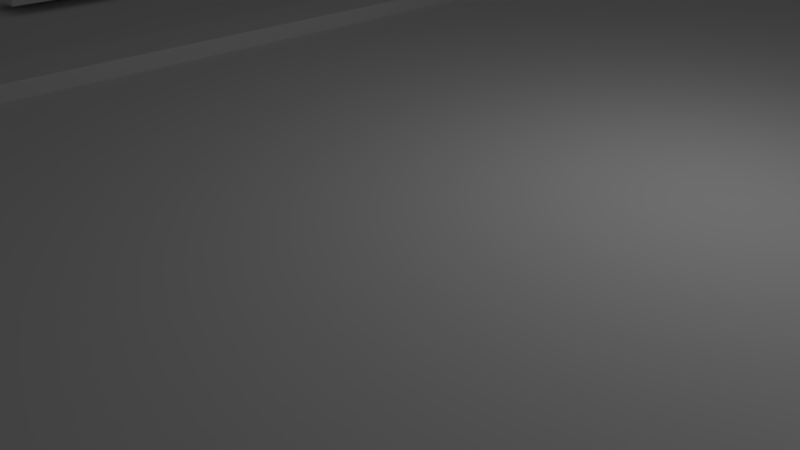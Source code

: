# Source: citybak.blend  (saved by Blender 2.71.0; exported with 4.5.12 LTS)
import bpy
from mathutils import Matrix  # noqa: F401  (used for matrix-valued properties, if any)

bpy.ops.wm.read_factory_settings(use_empty=True)
scene = bpy.context.scene
scene.name = 'Scene'

# ---- collections
col_collection_1 = bpy.data.collections.new('Collection 1'); scene.collection.children.link(col_collection_1)
col_collection_2 = bpy.data.collections.new('Collection 2'); scene.collection.children.link(col_collection_2)

# ---- materials (node trees are filled in below, after node groups)
mat_material_005 = bpy.data.materials.new('Material.005')
mat_material_005.alpha_threshold = 0.0
mat_material_005.use_transparent_shadow = False
mat_material_005.roughness = 0.5
mat_material_005.line_color = (0.0, 0.0, 0.0, 1.0)
mat_myland = bpy.data.materials.new('myland')
mat_myland.alpha_threshold = 0.0
mat_myland.use_transparent_shadow = False
mat_myland.roughness = 0.5
mat_myland.line_color = (0.0, 0.0, 0.0, 1.0)

# ---- material node trees

# ---- world
world_world = bpy.data.worlds.new('World'); scene.world = world_world
world_world.color = (0.05088, 0.05088, 0.05088)
world_world.use_sun_shadow = False
world_world.sun_shadow_jitter_overblur = 0.0
world_world.cycles.sampling_method = 'MANUAL'
world_world.cycles.sample_map_resolution = 256

# ---- cameras
cam_camera = bpy.data.cameras.new('Camera')
cam_camera.clip_end = 100.0
cam_camera.lens = 35.0
cam_camera.sensor_width = 32.0
cam_camera.sensor_height = 18.0
cam_camera.ortho_scale = 7.314
cam_camera.dof.focus_distance = 0.0
cam_camera.dof.aperture_fstop = 128.0

# ---- lights
light_lamp = bpy.data.lights.new('Lamp', 'POINT')
light_lamp.transmission_factor = 0.0
light_lamp.cutoff_distance = 30.0
light_lamp.energy = 100.0
light_lamp.shadow_buffer_clip_start = 1.001
light_lamp.shadow_soft_size = 0.1
light_lamp.shadow_maximum_resolution = 0.006
light_lamp.use_absolute_resolution = True
light_lamp.cycles.use_multiple_importance_sampling = False

# ---- meshes
me_cube = bpy.data.meshes.new('Cube')
me_cube.from_pydata([(15.48, 29.09, -8.489), (15.48, -11.62, -8.489), (-14.19, -11.62, -8.489), (-14.19, 29.09, -8.489), (15.48, 29.09, 0.01098), (15.48, -11.62, 0.01098), (-14.19, -11.62, 0.01098), (-14.19, 29.09, 0.01098)], [], [(0, 1, 2, 3), (4, 7, 6, 5), (0, 4, 5, 1), (1, 5, 6, 2), (2, 6, 7, 3), (4, 0, 3, 7)])
me_cube.materials.append(mat_material_005)
me_cube.use_remesh_preserve_volume = False
me_cube.use_remesh_preserve_attributes = False
me_cube.use_mirror_vertex_groups = False
me_cube.update()
me_cube_001 = bpy.data.meshes.new('Cube.001')
me_cube_001.from_pydata([(1.0, 6.034, 0.001355), (1.0, -5.976, 0.001355), (-1.0, -5.976, 0.001355), (-1.0, 6.034, 0.001355), (1.201, 6.034, 0.001355), (1.201, -5.976, 0.001355), (1.0, 6.034, 0.04773), (1.0, -5.976, 0.04773), (1.201, 6.034, 0.04773), (1.201, -5.976, 0.04773), (-1.201, -5.976, 0.001355), (-1.201, 6.034, 0.001355), (-1.0, -5.976, 0.0426), (-1.0, 6.034, 0.0426), (-1.201, -5.976, 0.0426), (-1.201, 6.034, 0.0426), (-3.988, -5.976, -4.003), (-3.988, 6.034, -4.003), (-3.988, -5.976, 0.001355), (-3.988, 6.034, 0.001355), (4.016, 6.034, -4.003), (4.016, -5.976, -4.003), (4.016, 6.034, 0.001355), (4.016, -5.976, 0.001355), (1.128, -3.505, 0.04063), (1.092, -3.576, 0.04063), (1.057, -3.505, 0.04063), (1.092, -3.434, 0.04063), (1.128, -3.505, 1.119), (1.092, -3.576, 1.119), (1.057, -3.505, 1.119), (1.092, -3.434, 1.119), (0.7358, -3.505, 1.597), (0.7354, -3.576, 1.562), (0.7349, -3.505, 1.526), (0.7354, -3.434, 1.562), (0.5862, -3.505, 1.607), (0.5853, -3.657, 1.585), (0.5844, -3.505, 1.543), (0.5853, -3.352, 1.585), (0.4497, -3.505, 1.6), (0.4492, -3.596, 1.587), (0.4487, -3.505, 1.561), (0.4492, -3.414, 1.587), (1.128, 3.34, 0.04063), (1.092, 3.269, 0.04063), (1.057, 3.34, 0.04063), (1.092, 3.411, 0.04063), (1.128, 3.34, 1.119), (1.092, 3.269, 1.119), (1.057, 3.34, 1.119), (1.092, 3.411, 1.119), (0.7358, 3.34, 1.597), (0.7354, 3.269, 1.562), (0.7349, 3.34, 1.526), (0.7354, 3.411, 1.562), (0.5862, 3.34, 1.607), (0.5853, 3.188, 1.585), (0.5844, 3.34, 1.543), (0.5853, 3.493, 1.585), (0.4497, 3.34, 1.6), (0.4492, 3.249, 1.587), (0.4487, 3.34, 1.561), (0.4492, 3.431, 1.587), (-1.133, 3.34, 0.04063), (-1.097, 3.411, 0.04063), (-1.062, 3.34, 0.04063), (-1.097, 3.269, 0.04063), (-1.133, 3.34, 1.119), (-1.097, 3.411, 1.119), (-1.062, 3.34, 1.119), (-1.097, 3.269, 1.119), (-0.7405, 3.34, 1.597), (-0.7401, 3.411, 1.562), (-0.7397, 3.34, 1.526), (-0.7401, 3.269, 1.562), (-0.591, 3.34, 1.607), (-0.5901, 3.493, 1.585), (-0.5892, 3.34, 1.543), (-0.5901, 3.188, 1.585), (-0.4545, 3.34, 1.6), (-0.454, 3.431, 1.587), (-0.4534, 3.34, 1.561), (-0.454, 3.249, 1.587), (-1.133, -3.505, 0.04063), (-1.097, -3.434, 0.04063), (-1.062, -3.505, 0.04063), (-1.097, -3.576, 0.04063), (-1.133, -3.505, 1.119), (-1.097, -3.434, 1.119), (-1.062, -3.505, 1.119), (-1.097, -3.576, 1.119), (-0.7405, -3.505, 1.597), (-0.7401, -3.434, 1.562), (-0.7397, -3.505, 1.526), (-0.7401, -3.576, 1.562), (-0.591, -3.505, 1.607), (-0.5901, -3.352, 1.585), (-0.5892, -3.505, 1.543), (-0.5901, -3.657, 1.585), (-0.4545, -3.505, 1.6), (-0.4539, -3.414, 1.587), (-0.4534, -3.505, 1.561), (-0.4539, -3.596, 1.587), (1.92, -3.424, 0.03566), (1.92, -3.004, 0.03566), (2.13, -3.004, 0.03566), (2.13, -3.424, 0.03566), (1.92, -3.424, 0.2459), (1.92, -3.004, 0.2459), (2.13, -3.004, 0.2459), (2.13, -3.424, 0.2459), (1.92, -4.341, 0.03566), (1.92, -3.92, 0.03566), (2.13, -3.92, 0.03566), (2.13, -4.341, 0.03566), (1.92, -4.341, 0.2459), (1.92, -3.92, 0.2459), (2.13, -3.92, 0.2459), (2.13, -4.341, 0.2459), (1.92, -5.29, 0.03566), (1.92, -4.87, 0.03566), (2.13, -4.87, 0.03566), (2.13, -5.29, 0.03566), (1.92, -5.29, 0.2459), (1.92, -4.87, 0.2459), (2.13, -4.87, 0.2459), (2.13, -5.29, 0.2459), (-2.061, -5.29, 0.03566), (-2.061, -4.87, 0.03566), (-1.85, -4.87, 0.03566), (-1.85, -5.29, 0.03566), (-2.061, -5.29, 0.2459), (-2.061, -4.87, 0.2459), (-1.85, -4.87, 0.2459), (-1.85, -5.29, 0.2459), (-2.061, -4.341, 0.03566), (-2.061, -3.92, 0.03566), (-1.85, -3.92, 0.03566), (-1.85, -4.341, 0.03566), (-2.061, -4.341, 0.2459), (-2.061, -3.92, 0.2459), (-1.85, -3.92, 0.2459), (-1.85, -4.341, 0.2459), (-2.061, -3.424, 0.03566), (-2.061, -3.004, 0.03566), (-1.85, -3.004, 0.03566), (-1.85, -3.424, 0.03566), (-2.061, -3.424, 0.2459), (-2.061, -3.004, 0.2459), (-1.85, -3.004, 0.2459), (-1.85, -3.424, 0.2459), (-2.061, 1.071, 0.03566), (-2.061, 1.491, 0.03566), (-1.85, 1.491, 0.03566), (-1.85, 1.071, 0.03566), (-2.061, 1.071, 0.2459), (-2.061, 1.491, 0.2459), (-1.85, 1.491, 0.2459), (-1.85, 1.071, 0.2459), (-2.061, 0.01264, 0.03566), (-2.061, 0.4331, 0.03566), (-1.85, 0.4331, 0.03566), (-1.85, 0.01264, 0.03566), (-2.061, 0.01264, 0.2459), (-2.061, 0.4331, 0.2459), (-1.85, 0.4331, 0.2459), (-1.85, 0.01264, 0.2459), (-2.061, -1.277, 0.03566), (-2.061, -0.8562, 0.03566), (-1.85, -0.8562, 0.03566), (-1.85, -1.277, 0.03566), (-2.061, -1.277, 0.2459), (-2.061, -0.8562, 0.2459), (-1.85, -0.8562, 0.2459), (-1.85, -1.277, 0.2459), (1.914, -1.277, 0.03566), (1.914, -0.8562, 0.03566), (2.124, -0.8562, 0.03566), (2.124, -1.277, 0.03566), (1.914, -1.277, 0.2459), (1.914, -0.8562, 0.2459), (2.124, -0.8562, 0.2459), (2.124, -1.277, 0.2459), (1.914, 0.01263, 0.03566), (1.914, 0.4331, 0.03566), (2.124, 0.4331, 0.03566), (2.124, 0.01263, 0.03566), (1.914, 0.01263, 0.2459), (1.914, 0.4331, 0.2459), (2.124, 0.4331, 0.2459), (2.124, 0.01263, 0.2459), (1.914, 1.071, 0.03566), (1.914, 1.491, 0.03566), (2.124, 1.491, 0.03566), (2.124, 1.071, 0.03566), (1.914, 1.071, 0.2459), (1.914, 1.491, 0.2459), (2.124, 1.491, 0.2459), (2.124, 1.071, 0.2459), (1.914, 4.89, 0.03566), (1.914, 5.31, 0.03566), (2.124, 5.31, 0.03566), (2.124, 4.89, 0.03566), (1.914, 4.89, 0.2459), (1.914, 5.31, 0.2459), (2.124, 5.31, 0.2459), (2.124, 4.89, 0.2459), (1.914, 3.973, 0.03566), (1.914, 4.394, 0.03566), (2.124, 4.394, 0.03566), (2.124, 3.973, 0.03566), (1.914, 3.973, 0.2459), (1.914, 4.394, 0.2459), (2.124, 4.394, 0.2459), (2.124, 3.973, 0.2459), (1.914, 3.024, 0.03566), (1.914, 3.445, 0.03566), (2.124, 3.445, 0.03566), (2.124, 3.024, 0.03566), (1.914, 3.024, 0.2459), (1.914, 3.445, 0.2459), (2.124, 3.445, 0.2459), (2.124, 3.024, 0.2459), (-2.077, 3.024, 0.03566), (-2.077, 3.445, 0.03566), (-1.867, 3.445, 0.03566), (-1.867, 3.024, 0.03566), (-2.077, 3.024, 0.2459), (-2.077, 3.445, 0.2459), (-1.867, 3.445, 0.2459), (-1.867, 3.024, 0.2459), (-2.077, 3.973, 0.03566), (-2.077, 4.394, 0.03566), (-1.867, 4.394, 0.03566), (-1.867, 3.973, 0.03566), (-2.077, 3.973, 0.2459), (-2.077, 4.394, 0.2459), (-1.867, 4.394, 0.2459), (-1.867, 3.973, 0.2459), (-2.077, 4.89, 0.03566), (-2.077, 5.31, 0.03566), (-1.867, 5.31, 0.03566), (-1.867, 4.89, 0.03566), (-2.077, 4.89, 0.2459), (-2.077, 5.31, 0.2459), (-1.867, 5.31, 0.2459), (-1.867, 4.89, 0.2459), (4.011, -1.367, -0.1378), (4.011, 1.568, -0.1378), (2.301, 1.568, -0.1378), (2.301, -1.367, -0.1378), (4.011, -1.367, 4.88), (4.011, 1.568, 4.88), (2.301, 1.568, 4.88), (2.301, -1.367, 4.88), (-3.969, -1.367, -0.00881), (-3.969, 1.568, -0.00881), (-2.258, 1.568, -0.00881), (-2.258, -1.367, -0.00881), (-3.969, -1.367, 5.009), (-3.969, 1.568, 5.009), (-2.258, 1.568, 5.009), (-2.258, -1.367, 5.009), (-3.969, 2.918, -0.2063), (-3.969, 5.411, -0.2063), (-2.258, 5.411, -0.2063), (-2.258, 2.918, -0.2063), (-3.969, 2.918, 4.812), (-3.969, 5.411, 4.812), (-2.258, 5.411, 4.812), (-2.258, 2.918, 4.812), (3.993, 2.918, -0.007956), (3.993, 5.411, -0.007956), (2.283, 5.411, -0.007956), (2.283, 2.918, -0.007956), (3.993, 2.918, 5.01), (3.993, 5.411, 5.01), (2.283, 5.411, 5.01), (2.283, 2.918, 5.01), (3.993, -5.393, -0.1924), (3.993, -2.9, -0.1924), (2.283, -2.9, -0.1924), (2.283, -5.393, -0.1924), (3.993, -5.393, 4.825), (3.993, -2.9, 4.825), (2.283, -2.9, 4.825), (2.283, -5.393, 4.825), (-3.969, -5.393, -0.1378), (-3.969, -2.9, -0.1378), (-2.258, -2.9, -0.1378), (-2.258, -5.393, -0.1378), (-3.969, -5.393, 4.88), (-3.969, -2.9, 4.88), (-2.258, -2.9, 4.88), (-2.258, -5.393, 4.88)], [], [(0, 3, 2, 1), (1, 2, 12, 14, 10, 18, 16, 21, 23, 5, 9, 7), (4, 5, 23, 22), (6, 7, 9, 8), (5, 4, 8, 9), (0, 1, 7, 6), (10, 11, 19, 18), (12, 13, 15, 14), (0, 6, 8, 4, 22, 20, 17, 19, 11, 15, 13, 3), (11, 10, 14, 15), (2, 3, 13, 12), (16, 18, 19, 17), (20, 21, 16, 17), (20, 22, 23, 21), (28, 29, 25, 24), (29, 30, 26, 25), (30, 31, 27, 26), (31, 28, 24, 27), (24, 25, 26, 27), (28, 31, 35, 32), (32, 35, 39, 36), (31, 30, 34, 35), (30, 29, 33, 34), (29, 28, 32, 33), (36, 39, 43, 40), (35, 34, 38, 39), (34, 33, 37, 38), (33, 32, 36, 37), (43, 42, 41, 40), (39, 38, 42, 43), (38, 37, 41, 42), (37, 36, 40, 41), (48, 49, 45, 44), (49, 50, 46, 45), (50, 51, 47, 46), (51, 48, 44, 47), (44, 45, 46, 47), (48, 51, 55, 52), (52, 55, 59, 56), (51, 50, 54, 55), (50, 49, 53, 54), (49, 48, 52, 53), (56, 59, 63, 60), (55, 54, 58, 59), (54, 53, 57, 58), (53, 52, 56, 57), (63, 62, 61, 60), (59, 58, 62, 63), (58, 57, 61, 62), (57, 56, 60, 61), (68, 69, 65, 64), (69, 70, 66, 65), (70, 71, 67, 66), (71, 68, 64, 67), (64, 65, 66, 67), (68, 71, 75, 72), (72, 75, 79, 76), (71, 70, 74, 75), (70, 69, 73, 74), (69, 68, 72, 73), (76, 79, 83, 80), (75, 74, 78, 79), (74, 73, 77, 78), (73, 72, 76, 77), (83, 82, 81, 80), (79, 78, 82, 83), (78, 77, 81, 82), (77, 76, 80, 81), (88, 89, 85, 84), (89, 90, 86, 85), (90, 91, 87, 86), (91, 88, 84, 87), (84, 85, 86, 87), (88, 91, 95, 92), (92, 95, 99, 96), (91, 90, 94, 95), (90, 89, 93, 94), (89, 88, 92, 93), (96, 99, 103, 100), (95, 94, 98, 99), (94, 93, 97, 98), (93, 92, 96, 97), (103, 102, 101, 100), (99, 98, 102, 103), (98, 97, 101, 102), (97, 96, 100, 101), (108, 109, 105, 104), (109, 110, 106, 105), (110, 111, 107, 106), (111, 108, 104, 107), (104, 105, 106, 107), (111, 110, 109, 108), (116, 117, 113, 112), (117, 118, 114, 113), (118, 119, 115, 114), (119, 116, 112, 115), (112, 113, 114, 115), (119, 118, 117, 116), (124, 125, 121, 120), (125, 126, 122, 121), (126, 127, 123, 122), (127, 124, 120, 123), (120, 121, 122, 123), (127, 126, 125, 124), (132, 133, 129, 128), (133, 134, 130, 129), (134, 135, 131, 130), (135, 132, 128, 131), (128, 129, 130, 131), (135, 134, 133, 132), (140, 141, 137, 136), (141, 142, 138, 137), (142, 143, 139, 138), (143, 140, 136, 139), (136, 137, 138, 139), (143, 142, 141, 140), (148, 149, 145, 144), (149, 150, 146, 145), (150, 151, 147, 146), (151, 148, 144, 147), (144, 145, 146, 147), (151, 150, 149, 148), (156, 157, 153, 152), (157, 158, 154, 153), (158, 159, 155, 154), (159, 156, 152, 155), (152, 153, 154, 155), (159, 158, 157, 156), (164, 165, 161, 160), (165, 166, 162, 161), (166, 167, 163, 162), (167, 164, 160, 163), (160, 161, 162, 163), (167, 166, 165, 164), (172, 173, 169, 168), (173, 174, 170, 169), (174, 175, 171, 170), (175, 172, 168, 171), (168, 169, 170, 171), (175, 174, 173, 172), (180, 181, 177, 176), (181, 182, 178, 177), (182, 183, 179, 178), (183, 180, 176, 179), (176, 177, 178, 179), (183, 182, 181, 180), (188, 189, 185, 184), (189, 190, 186, 185), (190, 191, 187, 186), (191, 188, 184, 187), (184, 185, 186, 187), (191, 190, 189, 188), (196, 197, 193, 192), (197, 198, 194, 193), (198, 199, 195, 194), (199, 196, 192, 195), (192, 193, 194, 195), (199, 198, 197, 196), (204, 205, 201, 200), (205, 206, 202, 201), (206, 207, 203, 202), (207, 204, 200, 203), (200, 201, 202, 203), (207, 206, 205, 204), (212, 213, 209, 208), (213, 214, 210, 209), (214, 215, 211, 210), (215, 212, 208, 211), (208, 209, 210, 211), (215, 214, 213, 212), (220, 221, 217, 216), (221, 222, 218, 217), (222, 223, 219, 218), (223, 220, 216, 219), (216, 217, 218, 219), (223, 222, 221, 220), (228, 229, 225, 224), (229, 230, 226, 225), (230, 231, 227, 226), (231, 228, 224, 227), (224, 225, 226, 227), (231, 230, 229, 228), (236, 237, 233, 232), (237, 238, 234, 233), (238, 239, 235, 234), (239, 236, 232, 235), (232, 233, 234, 235), (239, 238, 237, 236), (244, 245, 241, 240), (245, 246, 242, 241), (246, 247, 243, 242), (247, 244, 240, 243), (240, 241, 242, 243), (247, 246, 245, 244), (252, 253, 249, 248), (253, 254, 250, 249), (254, 255, 251, 250), (255, 252, 248, 251), (248, 249, 250, 251), (255, 254, 253, 252), (260, 261, 257, 256), (261, 262, 258, 257), (262, 263, 259, 258), (263, 260, 256, 259), (256, 257, 258, 259), (263, 262, 261, 260), (268, 269, 265, 264), (269, 270, 266, 265), (270, 271, 267, 266), (271, 268, 264, 267), (264, 265, 266, 267), (271, 270, 269, 268), (276, 277, 273, 272), (277, 278, 274, 273), (278, 279, 275, 274), (279, 276, 272, 275), (272, 273, 274, 275), (279, 278, 277, 276), (284, 285, 281, 280), (285, 286, 282, 281), (286, 287, 283, 282), (287, 284, 280, 283), (280, 281, 282, 283), (287, 286, 285, 284), (292, 293, 289, 288), (293, 294, 290, 289), (294, 295, 291, 290), (295, 292, 288, 291), (288, 289, 290, 291), (295, 294, 293, 292)])
_uv = me_cube_001.uv_layers.new(name='UVMap.001')
_uv.uv.foreach_set('vector', [0.6989, 0.6755, 0.6119, 0.6755, 0.6119, 0.386, 0.6989, 0.386, 0.4396, 0.2405, 0.4396, 0.1441, 0.4378, 0.1441, 0.4378, 0.1344, 0.4396, 0.1344, 0.4396, 0.0, 0.6139, 1.15e-08, 0.6139, 0.386, 0.4396, 0.386, 0.4396, 0.2502, 0.4376, 0.2502, 0.4376, 0.2405, 0.3151, 0.6755, 0.3151, 0.386, 0.4376, 0.386, 0.4376, 0.6755, 0.1743, 0.6755, 0.1743, 0.386, 0.183, 0.386, 0.183, 0.6755, 0.1663, 0.6755, 0.1663, 0.9651, 0.1643, 0.9651, 0.1643, 0.6755, 0.1938, 0.386, 0.1938, 0.6755, 0.1918, 0.6755, 0.1918, 0.386, 0.3151, 0.386, 0.3151, 0.6755, 0.1939, 0.6755, 0.1939, 0.386, 0.1918, 0.386, 0.1918, 0.6755, 0.183, 0.6755, 0.183, 0.386, 0.2634, 0.1454, 0.2613, 0.1454, 0.2613, 0.1357, 0.2634, 0.1357, 0.2634, 2.299e-08, 0.4376, 0.0, 0.4376, 0.386, 0.2634, 0.386, 0.2634, 0.2516, 0.2616, 0.2516, 0.2616, 0.2419, 0.2634, 0.2419, 0.6785, 0.6755, 0.6785, 0.9651, 0.6767, 0.9651, 0.6767, 0.6755, 0.6803, 0.6755, 0.6803, 0.9651, 0.6785, 0.9651, 0.6785, 0.6755, 0.1743, 0.6755, 0.0, 0.6755, 4.464e-08, 0.386, 0.1743, 0.386, 0.0, 0.0, 0.2613, 0.0, 0.2613, 0.386, 5.188e-08, 0.386, 0.6119, 0.6755, 0.4376, 0.6755, 0.4376, 0.386, 0.6119, 0.386, 0.6294, 0.3765, 0.6278, 0.3765, 0.6278, 0.3245, 0.6294, 0.3245, 0.6278, 0.3765, 0.6263, 0.3765, 0.6263, 0.3245, 0.6278, 0.3245, 0.617, 0.3765, 0.6155, 0.3765, 0.6155, 0.3245, 0.617, 0.3245, 0.6155, 0.3765, 0.6139, 0.3765, 0.6139, 0.3245, 0.6155, 0.3245, 0.6215, 0.3789, 0.6215, 0.3813, 0.6193, 0.3813, 0.6193, 0.3789, 0.1595, 0.6755, 0.1611, 0.6756, 0.1611, 0.6969, 0.1595, 0.6986, 0.1588, 0.8175, 0.1603, 0.8175, 0.1621, 0.8247, 0.1588, 0.8247, 0.1611, 0.7431, 0.1626, 0.7431, 0.1626, 0.7627, 0.1611, 0.7644, 0.1626, 0.7431, 0.1642, 0.7431, 0.1642, 0.7644, 0.1626, 0.7627, 0.158, 0.6756, 0.1595, 0.6755, 0.1595, 0.6986, 0.158, 0.6969, 0.1588, 0.8247, 0.1621, 0.8247, 0.1608, 0.8313, 0.1588, 0.8313, 0.1537, 0.8313, 0.1522, 0.8313, 0.1522, 0.824, 0.1555, 0.8241, 0.1522, 0.8313, 0.1506, 0.8313, 0.1489, 0.8241, 0.1522, 0.824, 0.1573, 0.8175, 0.1588, 0.8175, 0.1588, 0.8247, 0.1555, 0.8247, 0.6144, 0.3807, 0.6139, 0.3782, 0.6155, 0.3765, 0.6155, 0.3787, 0.1555, 0.8241, 0.1522, 0.824, 0.1522, 0.8175, 0.1541, 0.8175, 0.1522, 0.824, 0.1489, 0.8241, 0.1502, 0.8175, 0.1522, 0.8175, 0.1555, 0.8247, 0.1588, 0.8247, 0.1588, 0.8313, 0.1568, 0.8313, 0.6201, 0.3245, 0.6216, 0.3245, 0.6216, 0.3765, 0.6201, 0.3765, 0.6216, 0.3245, 0.6232, 0.3245, 0.6232, 0.3765, 0.6216, 0.3765, 0.6294, 0.3245, 0.6309, 0.3245, 0.6309, 0.3765, 0.6294, 0.3765, 0.6309, 0.3245, 0.6325, 0.3245, 0.6325, 0.3765, 0.6309, 0.3765, 0.6193, 0.3813, 0.6193, 0.3837, 0.6171, 0.3837, 0.6171, 0.3813, 0.1595, 0.6986, 0.1611, 0.6987, 0.1611, 0.72, 0.1595, 0.7217, 0.7492, 0.3346, 0.7508, 0.3346, 0.7525, 0.3418, 0.7492, 0.3418, 0.158, 0.7218, 0.1595, 0.7217, 0.1595, 0.7414, 0.158, 0.7431, 0.1595, 0.7217, 0.1611, 0.7218, 0.1611, 0.7431, 0.1595, 0.7414, 0.158, 0.6987, 0.1595, 0.6986, 0.1595, 0.7217, 0.158, 0.72, 0.7492, 0.3418, 0.7525, 0.3418, 0.7512, 0.3484, 0.7492, 0.3484, 0.7441, 0.3622, 0.7426, 0.3622, 0.7426, 0.355, 0.7459, 0.355, 0.7426, 0.3622, 0.7411, 0.3622, 0.7393, 0.355, 0.7426, 0.355, 0.7477, 0.3346, 0.7492, 0.3346, 0.7492, 0.3418, 0.7459, 0.3418, 0.6155, 0.3849, 0.6139, 0.3831, 0.6144, 0.3807, 0.6155, 0.3826, 0.7459, 0.355, 0.7426, 0.355, 0.7426, 0.3484, 0.7446, 0.3484, 0.7426, 0.355, 0.7393, 0.355, 0.7406, 0.3484, 0.7426, 0.3484, 0.7459, 0.3418, 0.7492, 0.3418, 0.7492, 0.3484, 0.7473, 0.3484, 0.6325, 0.3245, 0.634, 0.3245, 0.634, 0.3765, 0.6325, 0.3765, 0.634, 0.3245, 0.6356, 0.3245, 0.6356, 0.3765, 0.634, 0.3765, 0.6232, 0.3245, 0.6247, 0.3245, 0.6247, 0.3765, 0.6232, 0.3765, 0.6247, 0.3245, 0.6263, 0.3245, 0.6263, 0.3765, 0.6247, 0.3765, 0.6171, 0.3813, 0.6171, 0.3789, 0.6193, 0.3789, 0.6193, 0.3813, 0.1626, 0.6986, 0.1642, 0.6987, 0.1642, 0.72, 0.1626, 0.7217, 0.6836, 0.8175, 0.6852, 0.8175, 0.6869, 0.8247, 0.6836, 0.8247, 0.158, 0.7431, 0.1595, 0.7431, 0.1595, 0.7627, 0.158, 0.7644, 0.1595, 0.7431, 0.1611, 0.7431, 0.1611, 0.7644, 0.1595, 0.7627, 0.1611, 0.6987, 0.1626, 0.6986, 0.1626, 0.7217, 0.1611, 0.72, 0.6836, 0.8247, 0.6869, 0.8247, 0.6856, 0.8313, 0.6836, 0.8313, 0.7441, 0.3761, 0.7426, 0.376, 0.7426, 0.3688, 0.7459, 0.3688, 0.7426, 0.376, 0.7411, 0.3761, 0.7393, 0.3688, 0.7426, 0.3688, 0.6821, 0.8175, 0.6836, 0.8175, 0.6836, 0.8247, 0.6803, 0.8247, 0.6171, 0.3807, 0.6155, 0.3789, 0.616, 0.3765, 0.6171, 0.3784, 0.7459, 0.3688, 0.7426, 0.3688, 0.7426, 0.3622, 0.7446, 0.3623, 0.7426, 0.3688, 0.7393, 0.3688, 0.7406, 0.3623, 0.7426, 0.3622, 0.6803, 0.8247, 0.6836, 0.8247, 0.6836, 0.8313, 0.6817, 0.8313, 0.6356, 0.3245, 0.6371, 0.3245, 0.6371, 0.3765, 0.6356, 0.3765, 0.6371, 0.3245, 0.6387, 0.3245, 0.6387, 0.3765, 0.6371, 0.3765, 0.617, 0.3245, 0.6186, 0.3245, 0.6186, 0.3765, 0.617, 0.3765, 0.6186, 0.3245, 0.6201, 0.3245, 0.6201, 0.3765, 0.6186, 0.3765, 0.6171, 0.3789, 0.6171, 0.3765, 0.6193, 0.3765, 0.6193, 0.3789, 0.1626, 0.6755, 0.1642, 0.6756, 0.1642, 0.6969, 0.1626, 0.6986, 0.6903, 0.8175, 0.6918, 0.8175, 0.6936, 0.8247, 0.6903, 0.8247, 0.1611, 0.7218, 0.1626, 0.7217, 0.1626, 0.7414, 0.1611, 0.7431, 0.1626, 0.7217, 0.1642, 0.7218, 0.1642, 0.7431, 0.1626, 0.7414, 0.1611, 0.6756, 0.1626, 0.6755, 0.1626, 0.6986, 0.1611, 0.6969, 0.6903, 0.8247, 0.6936, 0.8247, 0.6922, 0.8313, 0.6903, 0.8313, 0.7441, 0.3484, 0.7426, 0.3484, 0.7426, 0.3411, 0.7459, 0.3412, 0.7426, 0.3484, 0.7411, 0.3484, 0.7393, 0.3412, 0.7426, 0.3411, 0.6887, 0.8175, 0.6903, 0.8175, 0.6903, 0.8247, 0.6869, 0.8247, 0.616, 0.3849, 0.6155, 0.3824, 0.6171, 0.3807, 0.6171, 0.3829, 0.7459, 0.3412, 0.7426, 0.3411, 0.7426, 0.3346, 0.7446, 0.3346, 0.7426, 0.3411, 0.7393, 0.3412, 0.7406, 0.3346, 0.7426, 0.3346, 0.6869, 0.8247, 0.6903, 0.8247, 0.6903, 0.8313, 0.6883, 0.8313, 0.6895, 0.7871, 0.6895, 0.7769, 0.6986, 0.7769, 0.6986, 0.7871, 0.6803, 0.7262, 0.6895, 0.7262, 0.6895, 0.7364, 0.6803, 0.7364, 0.158, 0.7871, 0.158, 0.7972, 0.1489, 0.7972, 0.1489, 0.7871, 0.6803, 0.6958, 0.6895, 0.6958, 0.6895, 0.706, 0.6803, 0.706, 0.6895, 0.6958, 0.6895, 0.6857, 0.6986, 0.6857, 0.6986, 0.6958, 0.6661, 0.3346, 0.6661, 0.3447, 0.6569, 0.3447, 0.6569, 0.3346, 0.7027, 0.365, 0.6935, 0.365, 0.6935, 0.3549, 0.7027, 0.3549, 0.1489, 0.7465, 0.1489, 0.7364, 0.158, 0.7364, 0.158, 0.7465, 0.721, 0.365, 0.721, 0.3751, 0.7118, 0.3751, 0.7118, 0.365, 0.6803, 0.7465, 0.6803, 0.7364, 0.6895, 0.7364, 0.6895, 0.7465, 0.1489, 0.7364, 0.1489, 0.7262, 0.158, 0.7262, 0.158, 0.7364, 0.6569, 0.3447, 0.6569, 0.3549, 0.6478, 0.3549, 0.6478, 0.3447, 0.1489, 0.7871, 0.1489, 0.7769, 0.158, 0.7769, 0.158, 0.7871, 0.6895, 0.706, 0.6986, 0.706, 0.6986, 0.7161, 0.6895, 0.7161, 0.7027, 0.3751, 0.7027, 0.365, 0.7118, 0.365, 0.7118, 0.3751, 0.6935, 0.3346, 0.7027, 0.3346, 0.7027, 0.3447, 0.6935, 0.3447, 0.6844, 0.365, 0.6844, 0.3549, 0.6935, 0.3549, 0.6935, 0.365, 0.158, 0.6857, 0.158, 0.6958, 0.1489, 0.6958, 0.1489, 0.6857, 0.7301, 0.365, 0.7301, 0.3549, 0.7393, 0.3549, 0.7393, 0.365, 0.158, 0.706, 0.1489, 0.706, 0.1489, 0.6958, 0.158, 0.6958, 0.6895, 0.8073, 0.6895, 0.7972, 0.6986, 0.7972, 0.6986, 0.8073, 0.6895, 0.7566, 0.6986, 0.7566, 0.6986, 0.7668, 0.6895, 0.7668, 0.6387, 0.3447, 0.6387, 0.3346, 0.6478, 0.3346, 0.6478, 0.3447, 0.6935, 0.365, 0.7027, 0.365, 0.7027, 0.3751, 0.6935, 0.3751, 0.7118, 0.3853, 0.7118, 0.3751, 0.721, 0.3751, 0.721, 0.3853, 0.6478, 0.3447, 0.6478, 0.3549, 0.6387, 0.3549, 0.6387, 0.3447, 0.7301, 0.3751, 0.7301, 0.365, 0.7393, 0.365, 0.7393, 0.3751, 0.6895, 0.7465, 0.6986, 0.7465, 0.6986, 0.7566, 0.6895, 0.7566, 0.6752, 0.3447, 0.6752, 0.3346, 0.6844, 0.3346, 0.6844, 0.3447, 0.6844, 0.3447, 0.6935, 0.3447, 0.6935, 0.3549, 0.6844, 0.3549, 0.6803, 0.8175, 0.6803, 0.8073, 0.6895, 0.8073, 0.6895, 0.8175, 0.158, 0.7668, 0.1489, 0.7668, 0.1489, 0.7566, 0.158, 0.7566, 0.7393, 0.3447, 0.7301, 0.3447, 0.7301, 0.3346, 0.7393, 0.3346, 0.6935, 0.3447, 0.7027, 0.3447, 0.7027, 0.3549, 0.6935, 0.3549, 0.6752, 0.3751, 0.6752, 0.365, 0.6844, 0.365, 0.6844, 0.3751, 0.6803, 0.7871, 0.6895, 0.7871, 0.6895, 0.7972, 0.6803, 0.7972, 0.6803, 0.8073, 0.6803, 0.7972, 0.6895, 0.7972, 0.6895, 0.8073, 0.7027, 0.3346, 0.6935, 0.3346, 0.6935, 0.3245, 0.7027, 0.3245, 0.721, 0.3447, 0.7118, 0.3447, 0.7118, 0.3346, 0.721, 0.3346, 0.6803, 0.7769, 0.6895, 0.7769, 0.6895, 0.7871, 0.6803, 0.7871, 0.6844, 0.3447, 0.6844, 0.3549, 0.6752, 0.3549, 0.6752, 0.3447, 0.6752, 0.3346, 0.6752, 0.3245, 0.6844, 0.3245, 0.6844, 0.3346, 0.7118, 0.3853, 0.7027, 0.3853, 0.7027, 0.3751, 0.7118, 0.3751, 0.6895, 0.6755, 0.6986, 0.6755, 0.6986, 0.6857, 0.6895, 0.6857, 0.6895, 0.8175, 0.6895, 0.8073, 0.6986, 0.8073, 0.6986, 0.8175, 0.6895, 0.6958, 0.6986, 0.6958, 0.6986, 0.706, 0.6895, 0.706, 0.6986, 0.7364, 0.6895, 0.7364, 0.6895, 0.7262, 0.6986, 0.7262, 0.6803, 0.7769, 0.6803, 0.7668, 0.6895, 0.7668, 0.6895, 0.7769, 0.6986, 0.7972, 0.6895, 0.7972, 0.6895, 0.7871, 0.6986, 0.7871, 0.6387, 0.365, 0.6387, 0.3549, 0.6478, 0.3549, 0.6478, 0.365, 0.7393, 0.3245, 0.7393, 0.3346, 0.7301, 0.3346, 0.7301, 0.3245, 0.6569, 0.3245, 0.6661, 0.3245, 0.6661, 0.3346, 0.6569, 0.3346, 0.6661, 0.3549, 0.6752, 0.3549, 0.6752, 0.365, 0.6661, 0.365, 0.6661, 0.3346, 0.6752, 0.3346, 0.6752, 0.3447, 0.6661, 0.3447, 0.721, 0.3549, 0.721, 0.3447, 0.7301, 0.3447, 0.7301, 0.3549, 0.6752, 0.3853, 0.6752, 0.3751, 0.6844, 0.3751, 0.6844, 0.3853, 0.7027, 0.3549, 0.7027, 0.3447, 0.7118, 0.3447, 0.7118, 0.3549, 0.6752, 0.365, 0.6752, 0.3549, 0.6844, 0.3549, 0.6844, 0.365, 0.6661, 0.365, 0.6752, 0.365, 0.6752, 0.3751, 0.6661, 0.3751, 0.6661, 0.3447, 0.6752, 0.3447, 0.6752, 0.3549, 0.6661, 0.3549, 0.721, 0.3447, 0.721, 0.3346, 0.7301, 0.3346, 0.7301, 0.3447, 0.6569, 0.3853, 0.6569, 0.3751, 0.6661, 0.3751, 0.6661, 0.3853, 0.7393, 0.3447, 0.7393, 0.3549, 0.7301, 0.3549, 0.7301, 0.3447, 0.6803, 0.6857, 0.6803, 0.6755, 0.6895, 0.6755, 0.6895, 0.6857, 0.6895, 0.7262, 0.6803, 0.7262, 0.6803, 0.7161, 0.6895, 0.7161, 0.6895, 0.706, 0.6895, 0.7161, 0.6803, 0.7161, 0.6803, 0.706, 0.7027, 0.3346, 0.7027, 0.3245, 0.7118, 0.3245, 0.7118, 0.3346, 0.1489, 0.7769, 0.1489, 0.7668, 0.158, 0.7668, 0.158, 0.7769, 0.7301, 0.3853, 0.721, 0.3853, 0.721, 0.3751, 0.7301, 0.3751, 0.6895, 0.7668, 0.6986, 0.7668, 0.6986, 0.7769, 0.6895, 0.7769, 0.6752, 0.3853, 0.6661, 0.3853, 0.6661, 0.3751, 0.6752, 0.3751, 0.6478, 0.365, 0.6478, 0.3549, 0.6569, 0.3549, 0.6569, 0.365, 0.7118, 0.3346, 0.7118, 0.3245, 0.721, 0.3245, 0.721, 0.3346, 0.1489, 0.7465, 0.158, 0.7465, 0.158, 0.7566, 0.1489, 0.7566, 0.7118, 0.365, 0.7118, 0.3549, 0.721, 0.3549, 0.721, 0.365, 0.6387, 0.3751, 0.6387, 0.365, 0.6478, 0.365, 0.6478, 0.3751, 0.1489, 0.7161, 0.1489, 0.706, 0.158, 0.706, 0.158, 0.7161, 0.6986, 0.7364, 0.6986, 0.7465, 0.6895, 0.7465, 0.6895, 0.7364, 0.1489, 0.8175, 0.1489, 0.8073, 0.158, 0.8073, 0.158, 0.8175, 0.6569, 0.3549, 0.6661, 0.3549, 0.6661, 0.365, 0.6569, 0.365, 0.721, 0.3447, 0.721, 0.3549, 0.7118, 0.3549, 0.7118, 0.3447, 0.6387, 0.3853, 0.6387, 0.3751, 0.6478, 0.3751, 0.6478, 0.3853, 0.6478, 0.3447, 0.6478, 0.3346, 0.6569, 0.3346, 0.6569, 0.3447, 0.6569, 0.3751, 0.6569, 0.3853, 0.6478, 0.3853, 0.6478, 0.3751, 0.7301, 0.3751, 0.721, 0.3751, 0.721, 0.365, 0.7301, 0.365, 0.6895, 0.7465, 0.6895, 0.7566, 0.6803, 0.7566, 0.6803, 0.7465, 0.158, 0.8073, 0.1489, 0.8073, 0.1489, 0.7972, 0.158, 0.7972, 0.6844, 0.3245, 0.6935, 0.3245, 0.6935, 0.3346, 0.6844, 0.3346, 0.1489, 0.7262, 0.1489, 0.7161, 0.158, 0.7161, 0.158, 0.7262, 0.6935, 0.3751, 0.6935, 0.3853, 0.6844, 0.3853, 0.6844, 0.3751, 0.7301, 0.3853, 0.7301, 0.3751, 0.7393, 0.3751, 0.7393, 0.3853, 0.6661, 0.3346, 0.6661, 0.3245, 0.6752, 0.3245, 0.6752, 0.3346, 0.7301, 0.365, 0.721, 0.365, 0.721, 0.3549, 0.7301, 0.3549, 0.6803, 0.6958, 0.6803, 0.6857, 0.6895, 0.6857, 0.6895, 0.6958, 0.6895, 0.7262, 0.6895, 0.7161, 0.6986, 0.7161, 0.6986, 0.7262, 0.6661, 0.3447, 0.6661, 0.3549, 0.6569, 0.3549, 0.6569, 0.3447, 0.7301, 0.3346, 0.721, 0.3346, 0.721, 0.3245, 0.7301, 0.3245, 0.6569, 0.365, 0.6661, 0.365, 0.6661, 0.3751, 0.6569, 0.3751, 0.7027, 0.3447, 0.7027, 0.3346, 0.7118, 0.3346, 0.7118, 0.3447, 0.6844, 0.3447, 0.6844, 0.3346, 0.6935, 0.3346, 0.6935, 0.3447, 0.6478, 0.3346, 0.6478, 0.3245, 0.6569, 0.3245, 0.6569, 0.3346, 0.6569, 0.365, 0.6569, 0.3751, 0.6478, 0.3751, 0.6478, 0.365, 0.7027, 0.3853, 0.6935, 0.3853, 0.6935, 0.3751, 0.7027, 0.3751, 0.6387, 0.3245, 0.6478, 0.3245, 0.6478, 0.3346, 0.6387, 0.3346, 0.7027, 0.365, 0.7027, 0.3549, 0.7118, 0.3549, 0.7118, 0.365, 0.6803, 0.7668, 0.6803, 0.7566, 0.6895, 0.7566, 0.6895, 0.7668, 0.6844, 0.3751, 0.6844, 0.365, 0.6935, 0.365, 0.6935, 0.3751, 0.158, 0.6755, 0.158, 0.6857, 0.1489, 0.6857, 0.1489, 0.6755, 0.7628, 0.0, 0.8266, 0.0, 0.8266, 0.242, 0.7628, 0.242, 0.6989, 0.6279, 0.7734, 0.6279, 0.7734, 0.8699, 0.6989, 0.8699, 0.8372, 0.6279, 0.7734, 0.6279, 0.7734, 0.386, 0.8372, 0.386, 0.6989, 0.386, 0.7734, 0.386, 0.7734, 0.6279, 0.6989, 0.6279, 0.6989, 0.8699, 0.7628, 0.8699, 0.7628, 0.9524, 0.6989, 0.9524, 0.7417, 0.3245, 0.6778, 0.3245, 0.6778, 0.242, 0.7417, 0.242, 0.6129, 0.6755, 0.6767, 0.6755, 0.6767, 0.9175, 0.6129, 0.9175, 0.6139, 6.898e-08, 0.6883, 0.0, 0.6883, 0.242, 0.6139, 0.242, 0.8372, 0.8699, 0.7734, 0.8699, 0.7734, 0.6279, 0.8372, 0.6279, 0.5384, 0.6755, 0.6129, 0.6755, 0.6129, 0.9175, 0.5384, 0.9175, 0.8055, 0.3245, 0.7417, 0.3245, 0.7417, 0.242, 0.8055, 0.242, 0.6139, 0.242, 0.6778, 0.242, 0.6778, 0.3245, 0.6139, 0.3245, 1.0, 0.6279, 0.9457, 0.6279, 0.9457, 0.386, 1.0, 0.386, 0.2407, 0.9175, 0.1663, 0.9175, 0.1663, 0.6755, 0.2407, 0.6755, 0.9457, 0.8699, 0.8915, 0.8699, 0.8915, 0.6279, 0.9457, 0.6279, 0.07443, 0.6755, 0.1489, 0.6755, 0.1489, 0.9175, 0.07443, 0.9175, 0.05426, 0.9175, 0.1085, 0.9175, 0.1085, 1.0, 0.05426, 1.0, 0.8055, 0.242, 0.8598, 0.242, 0.8598, 0.3245, 0.8055, 0.3245, 0.8915, 0.8699, 0.8372, 0.8699, 0.8372, 0.6279, 0.8915, 0.6279, 0.0, 0.6755, 0.07443, 0.6755, 0.07443, 0.9175, 4.15e-08, 0.9175, 0.9352, 0.242, 0.8809, 0.242, 0.8809, 1.199e-08, 0.9352, 0.0, 0.6883, 4.599e-08, 0.7628, 0.0, 0.7628, 0.242, 0.6883, 0.242, 0.1085, 0.9175, 0.1628, 0.9175, 0.1628, 1.0, 0.1085, 1.0, 0.1663, 0.9175, 0.2206, 0.9175, 0.2206, 1.0, 0.1663, 1.0, 0.8266, 0.0, 0.8809, 0.0, 0.8809, 0.242, 0.8266, 0.242, 0.3151, 0.6755, 0.3896, 0.6755, 0.3896, 0.9175, 0.3151, 0.9175, 0.9894, 0.242, 0.9352, 0.242, 0.9352, 1.796e-08, 0.9894, 0.0, 0.3151, 0.9175, 0.2407, 0.9175, 0.2407, 0.6755, 0.3151, 0.6755, 0.8372, 0.8699, 0.8915, 0.8699, 0.8915, 0.9524, 0.8372, 0.9524, 0.2206, 0.9175, 0.2748, 0.9175, 0.2748, 1.0, 0.2206, 1.0, 0.8372, 0.386, 0.8915, 0.386, 0.8915, 0.6279, 0.8372, 0.6279, 0.5384, 0.9175, 0.464, 0.9175, 0.464, 0.6755, 0.5384, 0.6755, 0.9457, 0.6279, 0.8915, 0.6279, 0.8915, 0.386, 0.9457, 0.386, 0.3896, 0.6755, 0.464, 0.6755, 0.464, 0.9175, 0.3896, 0.9175, 0.8276, 0.9524, 0.7734, 0.9524, 0.7734, 0.8699, 0.8276, 0.8699, 0.0, 0.9175, 0.05426, 0.9175, 0.05426, 1.0, 2.075e-08, 1.0])
me_cube_001.materials.append(mat_myland)
me_cube_001.use_remesh_preserve_volume = False
me_cube_001.use_remesh_preserve_attributes = False
me_cube_001.use_mirror_vertex_groups = False
me_cube_001.update()

# ---- objects
ob_cube = bpy.data.objects.new('Cube', me_cube)
ob_lamp = bpy.data.objects.new('Lamp', light_lamp)
ob_camera = bpy.data.objects.new('Camera', cam_camera)
ob_cube_001 = bpy.data.objects.new('Cube.001', me_cube_001)

# ---- transforms, parenting, visibility, modifiers, constraints
ob_cube.location = (0.0, 0.0, 0.0)
ob_cube.scale = (1.821, 1.821, 1.821)
ob_cube.lock_rotations_4d = False
ob_cube.empty_display_type = 'ARROWS'
ob_cube.lineart.crease_threshold = 0.0
ob_lamp.location = (4.076, 1.005, 5.904)
ob_lamp.rotation_euler = (0.6503, 0.05522, 1.866)
ob_lamp.lock_rotations_4d = False
ob_lamp.empty_display_type = 'ARROWS'
ob_lamp.color = (0.0, 0.0, 0.0, 0.0)
ob_lamp.lineart.crease_threshold = 0.0
ob_camera.location = (7.481, -6.508, 5.344)
ob_camera.rotation_euler = (1.109, 0.01082, 0.8149)
ob_camera.lock_rotations_4d = False
ob_camera.empty_display_type = 'ARROWS'
ob_camera.color = (0.0, 0.0, 0.0, 0.0)
ob_camera.display_type = 'WIRE'
ob_camera.lineart.crease_threshold = 0.0
ob_cube_001.location = (1.245, -5.256, 1.749)
ob_cube_001.rotation_euler = (0.0, -0.0, -3.142)
ob_cube_001.scale = (5.245, 5.245, 5.245)
ob_cube_001.lock_rotations_4d = False
ob_cube_001.empty_display_type = 'ARROWS'
ob_cube_001.lineart.crease_threshold = 0.0

# ---- collection membership
col_collection_1.objects.link(ob_cube)
col_collection_1.objects.link(ob_lamp)
col_collection_1.objects.link(ob_camera)
col_collection_1.objects.link(ob_cube_001)
col_collection_2.objects.link(ob_cube_001)

# ---- scene / render settings (as saved in the file)
scene.camera = ob_camera
scene.frame_start = 1; scene.frame_end = 250; scene.frame_set(1)
scene.render.engine = 'BLENDER_EEVEE_NEXT'
scene.render.resolution_percentage = 50
scene.render.dither_intensity = 0.0
scene.cycles.use_denoising = False
scene.cycles.samples = 10
scene.cycles.sampling_pattern = 'TABULATED_SOBOL'
scene.cycles.light_sampling_threshold = 0.0
scene.cycles.use_adaptive_sampling = False
scene.cycles.use_light_tree = False
scene.cycles.blur_glossy = 0.0
scene.cycles.volume_bounces = 1
scene.cycles.pixel_filter_type = 'GAUSSIAN'
scene.cycles.sample_clamp_indirect = 0.0
scene.view_settings.view_transform = 'Standard'
bpy.context.view_layer.update()
